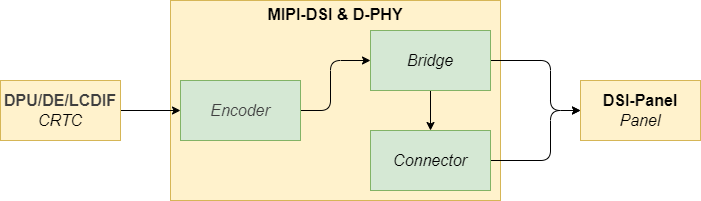

The diagram above was exported from draw.io. Its source (the exported page's mxGraphModel, read from the mxfile embedded in the PNG):
<mxGraphModel dx="944" dy="787" grid="1" gridSize="10" guides="1" tooltips="1" connect="1" arrows="1" fold="1" page="1" pageScale="1" pageWidth="850" pageHeight="1100" background="#ffffff" math="0" shadow="0">
  <root>
    <mxCell id="0" />
    <mxCell id="1" parent="0" />
    <mxCell id="2" value="&lt;b&gt;&lt;font style=&quot;font-size: 16px;&quot;&gt;MIPI-DSI &amp;amp; D-PHY&lt;/font&gt;&lt;/b&gt;&lt;div&gt;&lt;b&gt;&lt;font style=&quot;font-size: 16px;&quot;&gt;&lt;br&gt;&lt;/font&gt;&lt;/b&gt;&lt;/div&gt;&lt;div&gt;&lt;b&gt;&lt;font style=&quot;font-size: 16px;&quot;&gt;&lt;br&gt;&lt;/font&gt;&lt;/b&gt;&lt;/div&gt;&lt;div&gt;&lt;b&gt;&lt;font style=&quot;font-size: 16px;&quot;&gt;&lt;br&gt;&lt;/font&gt;&lt;/b&gt;&lt;/div&gt;&lt;div&gt;&lt;b&gt;&lt;font style=&quot;font-size: 16px;&quot;&gt;&lt;br&gt;&lt;/font&gt;&lt;/b&gt;&lt;/div&gt;&lt;div&gt;&lt;b&gt;&lt;font style=&quot;font-size: 16px;&quot;&gt;&lt;br&gt;&lt;/font&gt;&lt;/b&gt;&lt;/div&gt;&lt;div&gt;&lt;b&gt;&lt;font style=&quot;font-size: 16px;&quot;&gt;&lt;br&gt;&lt;/font&gt;&lt;/b&gt;&lt;/div&gt;&lt;div&gt;&lt;b&gt;&lt;font style=&quot;font-size: 16px;&quot;&gt;&lt;br&gt;&lt;/font&gt;&lt;/b&gt;&lt;/div&gt;&lt;div&gt;&lt;b&gt;&lt;font style=&quot;font-size: 16px;&quot;&gt;&lt;br&gt;&lt;/font&gt;&lt;/b&gt;&lt;/div&gt;&lt;div&gt;&lt;b&gt;&lt;font style=&quot;font-size: 16px;&quot;&gt;&lt;br&gt;&lt;/font&gt;&lt;/b&gt;&lt;/div&gt;" style="rounded=0;whiteSpace=wrap;html=1;fillColor=#fff2cc;strokeColor=#d6b656;" parent="1" vertex="1">
      <mxGeometry x="260" y="470" width="330" height="200" as="geometry" />
    </mxCell>
    <mxCell id="3" style="edgeStyle=none;html=1;exitX=1;exitY=0.5;exitDx=0;exitDy=0;entryX=0;entryY=0.5;entryDx=0;entryDy=0;" parent="1" source="4" target="12" edge="1">
      <mxGeometry relative="1" as="geometry" />
    </mxCell>
    <mxCell id="4" value="&lt;div&gt;&lt;font style=&quot;font-size: 16px;&quot;&gt;&lt;span style=&quot;color: rgb(63, 63, 63);&quot;&gt;&lt;b&gt;DPU/DE/LCDIF&lt;/b&gt;&lt;/span&gt;&lt;b&gt;&lt;/b&gt;&lt;/font&gt;&lt;/div&gt;&lt;div&gt;&lt;font style=&quot;font-size: 16px;&quot;&gt;&lt;i&gt;CRTC&lt;/i&gt;&lt;/font&gt;&lt;/div&gt;" style="rounded=0;whiteSpace=wrap;html=1;fillColor=#fff2cc;strokeColor=#d6b656;" parent="1" vertex="1">
      <mxGeometry x="90" y="550" width="120" height="60" as="geometry" />
    </mxCell>
    <mxCell id="5" style="edgeStyle=none;html=1;exitX=1;exitY=0.5;exitDx=0;exitDy=0;entryX=0;entryY=0.5;entryDx=0;entryDy=0;" parent="1" source="6" target="10" edge="1">
      <mxGeometry relative="1" as="geometry">
        <Array as="points">
          <mxPoint x="640" y="630" />
          <mxPoint x="640" y="580" />
        </Array>
      </mxGeometry>
    </mxCell>
    <mxCell id="6" value="&lt;i&gt;&lt;font style=&quot;font-size: 16px;&quot;&gt;Connector&lt;/font&gt;&lt;/i&gt;" style="rounded=0;whiteSpace=wrap;html=1;fillColor=#d5e8d4;strokeColor=#82b366;" parent="1" vertex="1">
      <mxGeometry x="460" y="600" width="120" height="60" as="geometry" />
    </mxCell>
    <mxCell id="7" style="edgeStyle=none;html=1;exitX=0.5;exitY=1;exitDx=0;exitDy=0;entryX=0.5;entryY=0;entryDx=0;entryDy=0;" parent="1" source="9" target="6" edge="1">
      <mxGeometry relative="1" as="geometry" />
    </mxCell>
    <mxCell id="8" style="edgeStyle=none;html=1;exitX=1;exitY=0.5;exitDx=0;exitDy=0;entryX=0;entryY=0.5;entryDx=0;entryDy=0;" parent="1" source="9" target="10" edge="1">
      <mxGeometry relative="1" as="geometry">
        <Array as="points">
          <mxPoint x="640" y="530" />
          <mxPoint x="640" y="580" />
        </Array>
      </mxGeometry>
    </mxCell>
    <mxCell id="9" value="&lt;font style=&quot;font-size: 16px;&quot;&gt;&lt;i&gt;Bridge&lt;/i&gt;&lt;/font&gt;" style="rounded=0;whiteSpace=wrap;html=1;fillColor=#d5e8d4;strokeColor=#82b366;" parent="1" vertex="1">
      <mxGeometry x="460" y="500" width="120" height="60" as="geometry" />
    </mxCell>
    <mxCell id="10" value="&lt;font style=&quot;font-size: 16px;&quot;&gt;&lt;b&gt;DSI-Panel&lt;/b&gt;&lt;/font&gt;&lt;div&gt;&lt;font style=&quot;font-size: 16px;&quot;&gt;&lt;i&gt;Panel&lt;/i&gt;&lt;/font&gt;&lt;/div&gt;" style="rounded=0;whiteSpace=wrap;html=1;fillColor=#fff2cc;strokeColor=#d6b656;" parent="1" vertex="1">
      <mxGeometry x="670" y="550" width="120" height="60" as="geometry" />
    </mxCell>
    <mxCell id="11" style="edgeStyle=none;html=1;exitX=1;exitY=0.5;exitDx=0;exitDy=0;entryX=0;entryY=0.5;entryDx=0;entryDy=0;" parent="1" source="12" target="9" edge="1">
      <mxGeometry relative="1" as="geometry">
        <Array as="points">
          <mxPoint x="420" y="580" />
          <mxPoint x="420" y="530" />
        </Array>
      </mxGeometry>
    </mxCell>
    <mxCell id="12" value="&lt;i style=&quot;color: rgb(63, 63, 63); font-size: 16px;&quot;&gt;Encoder&lt;/i&gt;" style="rounded=0;whiteSpace=wrap;html=1;fillColor=#d5e8d4;strokeColor=#82b366;" parent="1" vertex="1">
      <mxGeometry x="270" y="550" width="120" height="60" as="geometry" />
    </mxCell>
  </root>
</mxGraphModel>